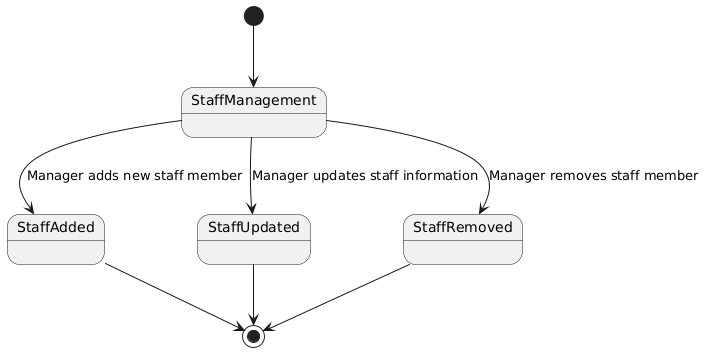

The diagram above was rendered by PlantUML. Its source (embedded in the PNG):
@startuml
[*] --> StaffManagement
StaffManagement --> StaffAdded : Manager adds new staff member
StaffManagement --> StaffUpdated : Manager updates staff information
StaffManagement --> StaffRemoved : Manager removes staff member
StaffAdded --> [*]
StaffUpdated --> [*]
StaffRemoved --> [*]
@enduml